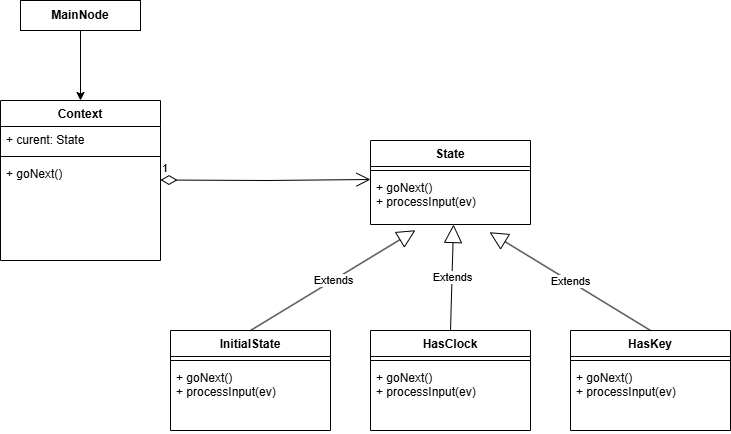

The diagram above was exported from draw.io. Its source (the exported page's mxGraphModel, read from the mxfile embedded in the PNG):
<mxGraphModel dx="768" dy="790" grid="1" gridSize="10" guides="1" tooltips="1" connect="1" arrows="1" fold="1" page="1" pageScale="1" pageWidth="827" pageHeight="1169" math="0" shadow="0">
  <root>
    <mxCell id="WIyWlLk6GJQsqaUBKTNV-0" />
    <mxCell id="WIyWlLk6GJQsqaUBKTNV-1" parent="WIyWlLk6GJQsqaUBKTNV-0" />
    <mxCell id="bolNPIfqU-JvZNXAnbbE-0" value="Context" style="swimlane;fontStyle=1;align=center;verticalAlign=top;childLayout=stackLayout;horizontal=1;startSize=26;horizontalStack=0;resizeParent=1;resizeParentMax=0;resizeLast=0;collapsible=1;marginBottom=0;whiteSpace=wrap;html=1;" vertex="1" parent="WIyWlLk6GJQsqaUBKTNV-1">
      <mxGeometry x="70" y="300" width="160" height="160" as="geometry" />
    </mxCell>
    <mxCell id="bolNPIfqU-JvZNXAnbbE-1" value="+ curent: State" style="text;strokeColor=none;fillColor=none;align=left;verticalAlign=top;spacingLeft=4;spacingRight=4;overflow=hidden;rotatable=0;points=[[0,0.5],[1,0.5]];portConstraint=eastwest;whiteSpace=wrap;html=1;" vertex="1" parent="bolNPIfqU-JvZNXAnbbE-0">
      <mxGeometry y="26" width="160" height="26" as="geometry" />
    </mxCell>
    <mxCell id="bolNPIfqU-JvZNXAnbbE-2" value="" style="line;strokeWidth=1;fillColor=none;align=left;verticalAlign=middle;spacingTop=-1;spacingLeft=3;spacingRight=3;rotatable=0;labelPosition=right;points=[];portConstraint=eastwest;strokeColor=inherit;" vertex="1" parent="bolNPIfqU-JvZNXAnbbE-0">
      <mxGeometry y="52" width="160" height="8" as="geometry" />
    </mxCell>
    <mxCell id="bolNPIfqU-JvZNXAnbbE-3" value="&lt;div&gt;&lt;span style=&quot;background-color: transparent; color: light-dark(rgb(0, 0, 0), rgb(255, 255, 255));&quot;&gt;+ goNext()&lt;/span&gt;&lt;/div&gt;&lt;div&gt;&lt;div&gt;&lt;br&gt;&lt;/div&gt;&lt;/div&gt;" style="text;strokeColor=none;fillColor=none;align=left;verticalAlign=top;spacingLeft=4;spacingRight=4;overflow=hidden;rotatable=0;points=[[0,0.5],[1,0.5]];portConstraint=eastwest;whiteSpace=wrap;html=1;" vertex="1" parent="bolNPIfqU-JvZNXAnbbE-0">
      <mxGeometry y="60" width="160" height="100" as="geometry" />
    </mxCell>
    <mxCell id="bolNPIfqU-JvZNXAnbbE-25" value="HasKey" style="swimlane;fontStyle=1;align=center;verticalAlign=top;childLayout=stackLayout;horizontal=1;startSize=26;horizontalStack=0;resizeParent=1;resizeParentMax=0;resizeLast=0;collapsible=1;marginBottom=0;whiteSpace=wrap;html=1;" vertex="1" parent="WIyWlLk6GJQsqaUBKTNV-1">
      <mxGeometry x="640" y="530" width="160" height="100" as="geometry" />
    </mxCell>
    <mxCell id="bolNPIfqU-JvZNXAnbbE-27" value="" style="line;strokeWidth=1;fillColor=none;align=left;verticalAlign=middle;spacingTop=-1;spacingLeft=3;spacingRight=3;rotatable=0;labelPosition=right;points=[];portConstraint=eastwest;strokeColor=inherit;" vertex="1" parent="bolNPIfqU-JvZNXAnbbE-25">
      <mxGeometry y="26" width="160" height="8" as="geometry" />
    </mxCell>
    <mxCell id="bolNPIfqU-JvZNXAnbbE-28" value="+ goNext()&lt;div&gt;&lt;div&gt;+&amp;nbsp;&lt;span style=&quot;background-color: transparent; color: light-dark(rgb(0, 0, 0), rgb(255, 255, 255));&quot;&gt;processInput(ev)&lt;/span&gt;&lt;/div&gt;&lt;/div&gt;" style="text;strokeColor=none;fillColor=none;align=left;verticalAlign=top;spacingLeft=4;spacingRight=4;overflow=hidden;rotatable=0;points=[[0,0.5],[1,0.5]];portConstraint=eastwest;whiteSpace=wrap;html=1;" vertex="1" parent="bolNPIfqU-JvZNXAnbbE-25">
      <mxGeometry y="34" width="160" height="66" as="geometry" />
    </mxCell>
    <mxCell id="bolNPIfqU-JvZNXAnbbE-29" value="HasClock" style="swimlane;fontStyle=1;align=center;verticalAlign=top;childLayout=stackLayout;horizontal=1;startSize=26;horizontalStack=0;resizeParent=1;resizeParentMax=0;resizeLast=0;collapsible=1;marginBottom=0;whiteSpace=wrap;html=1;" vertex="1" parent="WIyWlLk6GJQsqaUBKTNV-1">
      <mxGeometry x="440" y="530" width="160" height="100" as="geometry" />
    </mxCell>
    <mxCell id="bolNPIfqU-JvZNXAnbbE-31" value="" style="line;strokeWidth=1;fillColor=none;align=left;verticalAlign=middle;spacingTop=-1;spacingLeft=3;spacingRight=3;rotatable=0;labelPosition=right;points=[];portConstraint=eastwest;strokeColor=inherit;" vertex="1" parent="bolNPIfqU-JvZNXAnbbE-29">
      <mxGeometry y="26" width="160" height="8" as="geometry" />
    </mxCell>
    <mxCell id="bolNPIfqU-JvZNXAnbbE-32" value="+ goNext()&lt;div&gt;&lt;div&gt;+&amp;nbsp;&lt;span style=&quot;background-color: transparent; color: light-dark(rgb(0, 0, 0), rgb(255, 255, 255));&quot;&gt;processInput(ev)&lt;/span&gt;&lt;/div&gt;&lt;/div&gt;&lt;div&gt;&lt;br&gt;&lt;/div&gt;" style="text;strokeColor=none;fillColor=none;align=left;verticalAlign=top;spacingLeft=4;spacingRight=4;overflow=hidden;rotatable=0;points=[[0,0.5],[1,0.5]];portConstraint=eastwest;whiteSpace=wrap;html=1;" vertex="1" parent="bolNPIfqU-JvZNXAnbbE-29">
      <mxGeometry y="34" width="160" height="66" as="geometry" />
    </mxCell>
    <mxCell id="bolNPIfqU-JvZNXAnbbE-33" value="InitialState" style="swimlane;fontStyle=1;align=center;verticalAlign=top;childLayout=stackLayout;horizontal=1;startSize=26;horizontalStack=0;resizeParent=1;resizeParentMax=0;resizeLast=0;collapsible=1;marginBottom=0;whiteSpace=wrap;html=1;" vertex="1" parent="WIyWlLk6GJQsqaUBKTNV-1">
      <mxGeometry x="240" y="530" width="160" height="100" as="geometry" />
    </mxCell>
    <mxCell id="bolNPIfqU-JvZNXAnbbE-35" value="" style="line;strokeWidth=1;fillColor=none;align=left;verticalAlign=middle;spacingTop=-1;spacingLeft=3;spacingRight=3;rotatable=0;labelPosition=right;points=[];portConstraint=eastwest;strokeColor=inherit;" vertex="1" parent="bolNPIfqU-JvZNXAnbbE-33">
      <mxGeometry y="26" width="160" height="8" as="geometry" />
    </mxCell>
    <mxCell id="bolNPIfqU-JvZNXAnbbE-36" value="+ goNext()&lt;div&gt;&lt;div&gt;+&amp;nbsp;&lt;span style=&quot;background-color: transparent; color: light-dark(rgb(0, 0, 0), rgb(255, 255, 255));&quot;&gt;processInput(ev)&lt;/span&gt;&lt;/div&gt;&lt;/div&gt;&lt;div&gt;&lt;br&gt;&lt;/div&gt;" style="text;strokeColor=none;fillColor=none;align=left;verticalAlign=top;spacingLeft=4;spacingRight=4;overflow=hidden;rotatable=0;points=[[0,0.5],[1,0.5]];portConstraint=eastwest;whiteSpace=wrap;html=1;" vertex="1" parent="bolNPIfqU-JvZNXAnbbE-33">
      <mxGeometry y="34" width="160" height="66" as="geometry" />
    </mxCell>
    <mxCell id="bolNPIfqU-JvZNXAnbbE-37" value="State" style="swimlane;fontStyle=1;align=center;verticalAlign=top;childLayout=stackLayout;horizontal=1;startSize=26;horizontalStack=0;resizeParent=1;resizeParentMax=0;resizeLast=0;collapsible=1;marginBottom=0;whiteSpace=wrap;html=1;" vertex="1" parent="WIyWlLk6GJQsqaUBKTNV-1">
      <mxGeometry x="440" y="340" width="160" height="84" as="geometry" />
    </mxCell>
    <mxCell id="bolNPIfqU-JvZNXAnbbE-39" value="" style="line;strokeWidth=1;fillColor=none;align=left;verticalAlign=middle;spacingTop=-1;spacingLeft=3;spacingRight=3;rotatable=0;labelPosition=right;points=[];portConstraint=eastwest;strokeColor=inherit;" vertex="1" parent="bolNPIfqU-JvZNXAnbbE-37">
      <mxGeometry y="26" width="160" height="8" as="geometry" />
    </mxCell>
    <mxCell id="bolNPIfqU-JvZNXAnbbE-40" value="+ goNext()&lt;div&gt;&lt;div&gt;+&amp;nbsp;&lt;span style=&quot;background-color: transparent; color: light-dark(rgb(0, 0, 0), rgb(255, 255, 255));&quot;&gt;processInput(ev)&lt;/span&gt;&lt;/div&gt;&lt;/div&gt;" style="text;strokeColor=none;fillColor=none;align=left;verticalAlign=top;spacingLeft=4;spacingRight=4;overflow=hidden;rotatable=0;points=[[0,0.5],[1,0.5]];portConstraint=eastwest;whiteSpace=wrap;html=1;" vertex="1" parent="bolNPIfqU-JvZNXAnbbE-37">
      <mxGeometry y="34" width="160" height="50" as="geometry" />
    </mxCell>
    <mxCell id="bolNPIfqU-JvZNXAnbbE-42" value="&lt;b&gt;MainNode&lt;/b&gt;" style="rounded=0;whiteSpace=wrap;html=1;" vertex="1" parent="WIyWlLk6GJQsqaUBKTNV-1">
      <mxGeometry x="90" y="200" width="120" height="30" as="geometry" />
    </mxCell>
    <mxCell id="bolNPIfqU-JvZNXAnbbE-43" value="Extends" style="endArrow=block;endSize=16;endFill=0;html=1;rounded=0;exitX=0.5;exitY=0;exitDx=0;exitDy=0;entryX=0.744;entryY=1.154;entryDx=0;entryDy=0;entryPerimeter=0;" edge="1" parent="WIyWlLk6GJQsqaUBKTNV-1" source="bolNPIfqU-JvZNXAnbbE-25" target="bolNPIfqU-JvZNXAnbbE-40">
      <mxGeometry width="160" relative="1" as="geometry">
        <mxPoint x="660" y="480" as="sourcePoint" />
        <mxPoint x="554" y="423" as="targetPoint" />
      </mxGeometry>
    </mxCell>
    <mxCell id="bolNPIfqU-JvZNXAnbbE-44" value="Extends" style="endArrow=block;endSize=16;endFill=0;html=1;rounded=0;exitX=0.5;exitY=0;exitDx=0;exitDy=0;entryX=0.519;entryY=1;entryDx=0;entryDy=0;entryPerimeter=0;" edge="1" parent="WIyWlLk6GJQsqaUBKTNV-1" source="bolNPIfqU-JvZNXAnbbE-29" target="bolNPIfqU-JvZNXAnbbE-40">
      <mxGeometry width="160" relative="1" as="geometry">
        <mxPoint x="490" y="480" as="sourcePoint" />
        <mxPoint x="650" y="480" as="targetPoint" />
      </mxGeometry>
    </mxCell>
    <mxCell id="bolNPIfqU-JvZNXAnbbE-45" value="Extends" style="endArrow=block;endSize=16;endFill=0;html=1;rounded=0;exitX=0.5;exitY=0;exitDx=0;exitDy=0;entryX=0.281;entryY=1.115;entryDx=0;entryDy=0;entryPerimeter=0;" edge="1" parent="WIyWlLk6GJQsqaUBKTNV-1" source="bolNPIfqU-JvZNXAnbbE-33" target="bolNPIfqU-JvZNXAnbbE-40">
      <mxGeometry width="160" relative="1" as="geometry">
        <mxPoint x="500" y="400" as="sourcePoint" />
        <mxPoint x="660" y="400" as="targetPoint" />
      </mxGeometry>
    </mxCell>
    <mxCell id="bolNPIfqU-JvZNXAnbbE-46" value="1" style="endArrow=open;html=1;endSize=12;startArrow=diamondThin;startSize=14;startFill=0;edgeStyle=orthogonalEdgeStyle;align=left;verticalAlign=bottom;rounded=0;entryX=0;entryY=0.5;entryDx=0;entryDy=0;" edge="1" parent="WIyWlLk6GJQsqaUBKTNV-1">
      <mxGeometry x="-1" y="3" relative="1" as="geometry">
        <mxPoint x="230" y="379.5" as="sourcePoint" />
        <mxPoint x="440" y="379" as="targetPoint" />
        <mxPoint as="offset" />
      </mxGeometry>
    </mxCell>
    <mxCell id="bolNPIfqU-JvZNXAnbbE-47" value="" style="endArrow=classic;html=1;rounded=0;exitX=0.5;exitY=1;exitDx=0;exitDy=0;entryX=0.5;entryY=0;entryDx=0;entryDy=0;" edge="1" parent="WIyWlLk6GJQsqaUBKTNV-1" source="bolNPIfqU-JvZNXAnbbE-42" target="bolNPIfqU-JvZNXAnbbE-0">
      <mxGeometry width="50" height="50" relative="1" as="geometry">
        <mxPoint x="310" y="260" as="sourcePoint" />
        <mxPoint x="360" y="210" as="targetPoint" />
      </mxGeometry>
    </mxCell>
  </root>
</mxGraphModel>